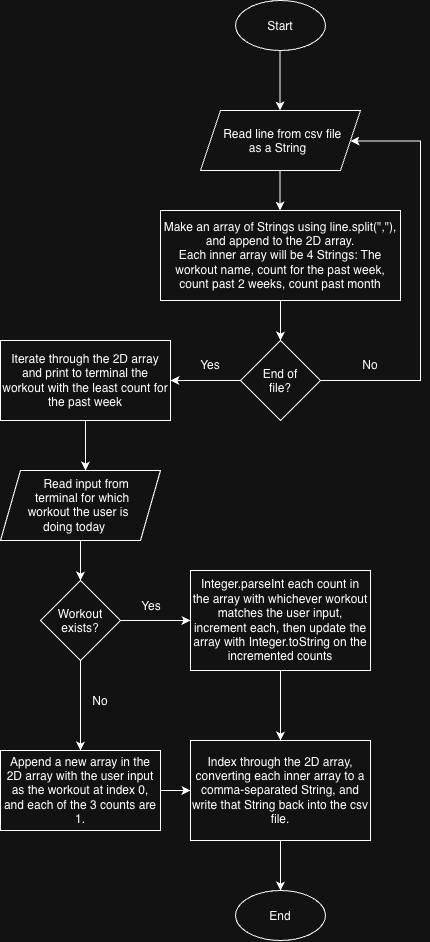

The diagram above was exported from draw.io. Its source (the exported page's mxGraphModel, read from the mxfile embedded in the PNG):
<mxGraphModel dx="1602" dy="977" grid="1" gridSize="10" guides="1" tooltips="1" connect="1" arrows="1" fold="1" page="1" pageScale="1" pageWidth="850" pageHeight="1100" math="0" shadow="0">
  <root>
    <mxCell id="0" />
    <mxCell id="1" parent="0" />
    <mxCell id="tWmceocuy4cRuowwtrvM-2" edge="1" parent="1" style="endArrow=classic;html=1;rounded=0;defaultLabelBackgroundColor=page;" value="">
      <mxGeometry height="50" relative="1" width="50" as="geometry">
        <mxPoint x="439.5" y="120" as="sourcePoint" />
        <mxPoint x="439.5" y="180" as="targetPoint" />
      </mxGeometry>
    </mxCell>
    <mxCell id="tWmceocuy4cRuowwtrvM-3" parent="1" style="ellipse;whiteSpace=wrap;html=1;shapeInside=1;" value="Start" vertex="1">
      <mxGeometry height="50" width="90" x="395" y="70" as="geometry" />
    </mxCell>
    <mxCell id="tWmceocuy4cRuowwtrvM-4" parent="1" style="shape=parallelogram;perimeter=parallelogramPerimeter;whiteSpace=wrap;html=1;shapeInside=1;fixedSize=1;" value="Read line from csv file as a String" vertex="1">
      <mxGeometry height="60" width="160" x="360" y="180" as="geometry" />
    </mxCell>
    <mxCell id="tWmceocuy4cRuowwtrvM-6" parent="1" style="rhombus;whiteSpace=wrap;html=1;shapeInside=1;" value="End of file?" vertex="1">
      <mxGeometry height="80" width="80" x="400" y="410" as="geometry" />
    </mxCell>
    <mxCell id="tWmceocuy4cRuowwtrvM-8" edge="1" parent="1" style="endArrow=classic;html=1;rounded=0;defaultLabelBackgroundColor=page;" value="">
      <mxGeometry height="50" relative="1" width="50" as="geometry">
        <mxPoint x="439.5" y="240" as="sourcePoint" />
        <mxPoint x="439.5" y="280" as="targetPoint" />
      </mxGeometry>
    </mxCell>
    <mxCell id="tWmceocuy4cRuowwtrvM-9" edge="1" parent="1" style="endArrow=classic;html=1;rounded=0;defaultLabelBackgroundColor=page;edgeStyle=orthogonalEdgeStyle;entryX=1;entryY=0.5;entryDx=0;entryDy=0;" value="">
      <mxGeometry height="50" relative="1" width="50" x="-0.7106" as="geometry">
        <Array as="points">
          <mxPoint x="580" y="450" />
          <mxPoint x="580" y="210.5" />
        </Array>
        <mxPoint x="480" y="450" as="sourcePoint" />
        <mxPoint x="510" y="210.5" as="targetPoint" />
      </mxGeometry>
    </mxCell>
    <mxCell id="tWmceocuy4cRuowwtrvM-10" parent="1" style="rounded=0;whiteSpace=wrap;html=1;" value="Make an array of Strings using line.split(&quot;,&quot;), and append to the 2D array.&lt;div&gt;Each inner array will be 4 Strings: The workout name, count for the past week, count past 2 weeks, count past month&lt;/div&gt;" vertex="1">
      <mxGeometry height="90" width="240" x="320" y="280" as="geometry" />
    </mxCell>
    <mxCell id="tWmceocuy4cRuowwtrvM-11" edge="1" parent="1" style="endArrow=classic;html=1;rounded=0;defaultLabelBackgroundColor=page;entryX=0.5;entryY=0;entryDx=0;entryDy=0;" target="tWmceocuy4cRuowwtrvM-6" value="">
      <mxGeometry height="50" relative="1" width="50" as="geometry">
        <mxPoint x="440" y="370" as="sourcePoint" />
        <mxPoint x="490" y="300" as="targetPoint" />
      </mxGeometry>
    </mxCell>
    <mxCell id="tWmceocuy4cRuowwtrvM-12" parent="1" style="text;html=1;whiteSpace=wrap;strokeColor=none;fillColor=none;align=center;verticalAlign=middle;rounded=0;" value="No" vertex="1">
      <mxGeometry height="30" width="60" x="500" y="420" as="geometry" />
    </mxCell>
    <mxCell id="tWmceocuy4cRuowwtrvM-17" edge="1" parent="1" style="endArrow=classic;html=1;rounded=0;defaultLabelBackgroundColor=page;" value="">
      <mxGeometry height="50" relative="1" width="50" as="geometry">
        <mxPoint x="400" y="450" as="sourcePoint" />
        <mxPoint x="330" y="450" as="targetPoint" />
      </mxGeometry>
    </mxCell>
    <mxCell id="tWmceocuy4cRuowwtrvM-18" parent="1" style="text;html=1;whiteSpace=wrap;strokeColor=none;fillColor=none;align=center;verticalAlign=middle;rounded=0;" value="Yes" vertex="1">
      <mxGeometry height="30" width="60" x="340" y="420" as="geometry" />
    </mxCell>
    <mxCell id="tWmceocuy4cRuowwtrvM-22" edge="1" parent="1" source="tWmceocuy4cRuowwtrvM-19" style="edgeStyle=orthogonalEdgeStyle;rounded=0;orthogonalLoop=1;jettySize=auto;html=1;exitX=0.5;exitY=1;exitDx=0;exitDy=0;defaultLabelBackgroundColor=page;">
      <mxGeometry relative="1" as="geometry">
        <mxPoint x="245" y="540" as="targetPoint" />
      </mxGeometry>
    </mxCell>
    <mxCell id="tWmceocuy4cRuowwtrvM-19" parent="1" style="rounded=0;whiteSpace=wrap;html=1;" value="Iterate through the 2D array and print to terminal the workout with the least count for the past week" vertex="1">
      <mxGeometry height="80" width="170" x="160" y="410" as="geometry" />
    </mxCell>
    <mxCell id="tWmceocuy4cRuowwtrvM-27" edge="1" parent="1" source="tWmceocuy4cRuowwtrvM-25" style="edgeStyle=orthogonalEdgeStyle;rounded=0;orthogonalLoop=1;jettySize=auto;html=1;exitX=0.5;exitY=1;exitDx=0;exitDy=0;entryX=0.5;entryY=0;entryDx=0;entryDy=0;defaultLabelBackgroundColor=page;" target="tWmceocuy4cRuowwtrvM-26">
      <mxGeometry relative="1" as="geometry" />
    </mxCell>
    <mxCell id="tWmceocuy4cRuowwtrvM-25" parent="1" style="shape=parallelogram;perimeter=parallelogramPerimeter;whiteSpace=wrap;html=1;shapeInside=1;fixedSize=1;" value="Read input from terminal for which workout the user is doing today" vertex="1">
      <mxGeometry height="70" width="160" x="160" y="540" as="geometry" />
    </mxCell>
    <mxCell id="tWmceocuy4cRuowwtrvM-29" edge="1" parent="1" source="tWmceocuy4cRuowwtrvM-26" style="edgeStyle=orthogonalEdgeStyle;rounded=0;orthogonalLoop=1;jettySize=auto;html=1;exitX=1;exitY=0.5;exitDx=0;exitDy=0;defaultLabelBackgroundColor=page;entryX=0;entryY=0.5;entryDx=0;entryDy=0;" target="tWmceocuy4cRuowwtrvM-31">
      <mxGeometry relative="1" as="geometry">
        <mxPoint x="360" y="690" as="targetPoint" />
      </mxGeometry>
    </mxCell>
    <mxCell id="tWmceocuy4cRuowwtrvM-32" edge="1" parent="1" source="tWmceocuy4cRuowwtrvM-26" style="edgeStyle=orthogonalEdgeStyle;rounded=0;orthogonalLoop=1;jettySize=auto;html=1;exitX=0.5;exitY=1;exitDx=0;exitDy=0;defaultLabelBackgroundColor=page;">
      <mxGeometry relative="1" as="geometry">
        <mxPoint x="240" y="820" as="targetPoint" />
      </mxGeometry>
    </mxCell>
    <mxCell id="tWmceocuy4cRuowwtrvM-26" parent="1" style="rhombus;whiteSpace=wrap;html=1;shapeInside=1;" value="Workout exists?" vertex="1">
      <mxGeometry height="80" width="80" x="200" y="650" as="geometry" />
    </mxCell>
    <mxCell id="tWmceocuy4cRuowwtrvM-30" parent="1" style="text;html=1;whiteSpace=wrap;strokeColor=none;fillColor=none;align=center;verticalAlign=middle;rounded=0;" value="Yes" vertex="1">
      <mxGeometry height="30" width="60" x="281" y="661" as="geometry" />
    </mxCell>
    <mxCell id="tWmceocuy4cRuowwtrvM-44" edge="1" parent="1" source="tWmceocuy4cRuowwtrvM-31" style="edgeStyle=orthogonalEdgeStyle;rounded=0;orthogonalLoop=1;jettySize=auto;html=1;exitX=0.5;exitY=1;exitDx=0;exitDy=0;entryX=0.5;entryY=0;entryDx=0;entryDy=0;defaultLabelBackgroundColor=page;" target="tWmceocuy4cRuowwtrvM-37">
      <mxGeometry relative="1" as="geometry" />
    </mxCell>
    <mxCell id="tWmceocuy4cRuowwtrvM-31" parent="1" style="rounded=0;whiteSpace=wrap;html=1;" value="Integer.parseInt each count in the array with whichever workout matches the user input, increment each, then update the array with Integer.toString on the incremented counts" vertex="1">
      <mxGeometry height="100" width="180" x="350" y="640" as="geometry" />
    </mxCell>
    <mxCell id="tWmceocuy4cRuowwtrvM-33" parent="1" style="text;html=1;whiteSpace=wrap;strokeColor=none;fillColor=none;align=center;verticalAlign=middle;rounded=0;" value="No" vertex="1">
      <mxGeometry height="30" width="60" x="230" y="756" as="geometry" />
    </mxCell>
    <mxCell id="tWmceocuy4cRuowwtrvM-35" edge="1" parent="1" source="tWmceocuy4cRuowwtrvM-34" style="edgeStyle=orthogonalEdgeStyle;rounded=0;orthogonalLoop=1;jettySize=auto;html=1;exitX=1;exitY=0.5;exitDx=0;exitDy=0;defaultLabelBackgroundColor=page;">
      <mxGeometry relative="1" as="geometry">
        <mxPoint x="350" y="860" as="targetPoint" />
      </mxGeometry>
    </mxCell>
    <mxCell id="tWmceocuy4cRuowwtrvM-34" parent="1" style="rounded=0;whiteSpace=wrap;html=1;" value="Append a new array in the 2D array with the user input as the workout at index 0, and each of the 3 counts are 1." vertex="1">
      <mxGeometry height="80" width="160" x="160" y="820" as="geometry" />
    </mxCell>
    <mxCell id="tWmceocuy4cRuowwtrvM-43" edge="1" parent="1" source="tWmceocuy4cRuowwtrvM-37" style="edgeStyle=orthogonalEdgeStyle;rounded=0;orthogonalLoop=1;jettySize=auto;html=1;exitX=0.5;exitY=1;exitDx=0;exitDy=0;entryX=0.5;entryY=0;entryDx=0;entryDy=0;defaultLabelBackgroundColor=page;" target="tWmceocuy4cRuowwtrvM-40">
      <mxGeometry relative="1" as="geometry" />
    </mxCell>
    <mxCell id="tWmceocuy4cRuowwtrvM-37" parent="1" style="rounded=0;whiteSpace=wrap;html=1;" value="Index through the 2D array, converting each inner array to a comma-separated String, and write that String back into the csv file." vertex="1">
      <mxGeometry height="100" width="180" x="350" y="810" as="geometry" />
    </mxCell>
    <mxCell id="tWmceocuy4cRuowwtrvM-40" parent="1" style="ellipse;whiteSpace=wrap;html=1;shapeInside=1;" value="End" vertex="1">
      <mxGeometry height="50" width="90" x="395" y="960" as="geometry" />
    </mxCell>
  </root>
</mxGraphModel>